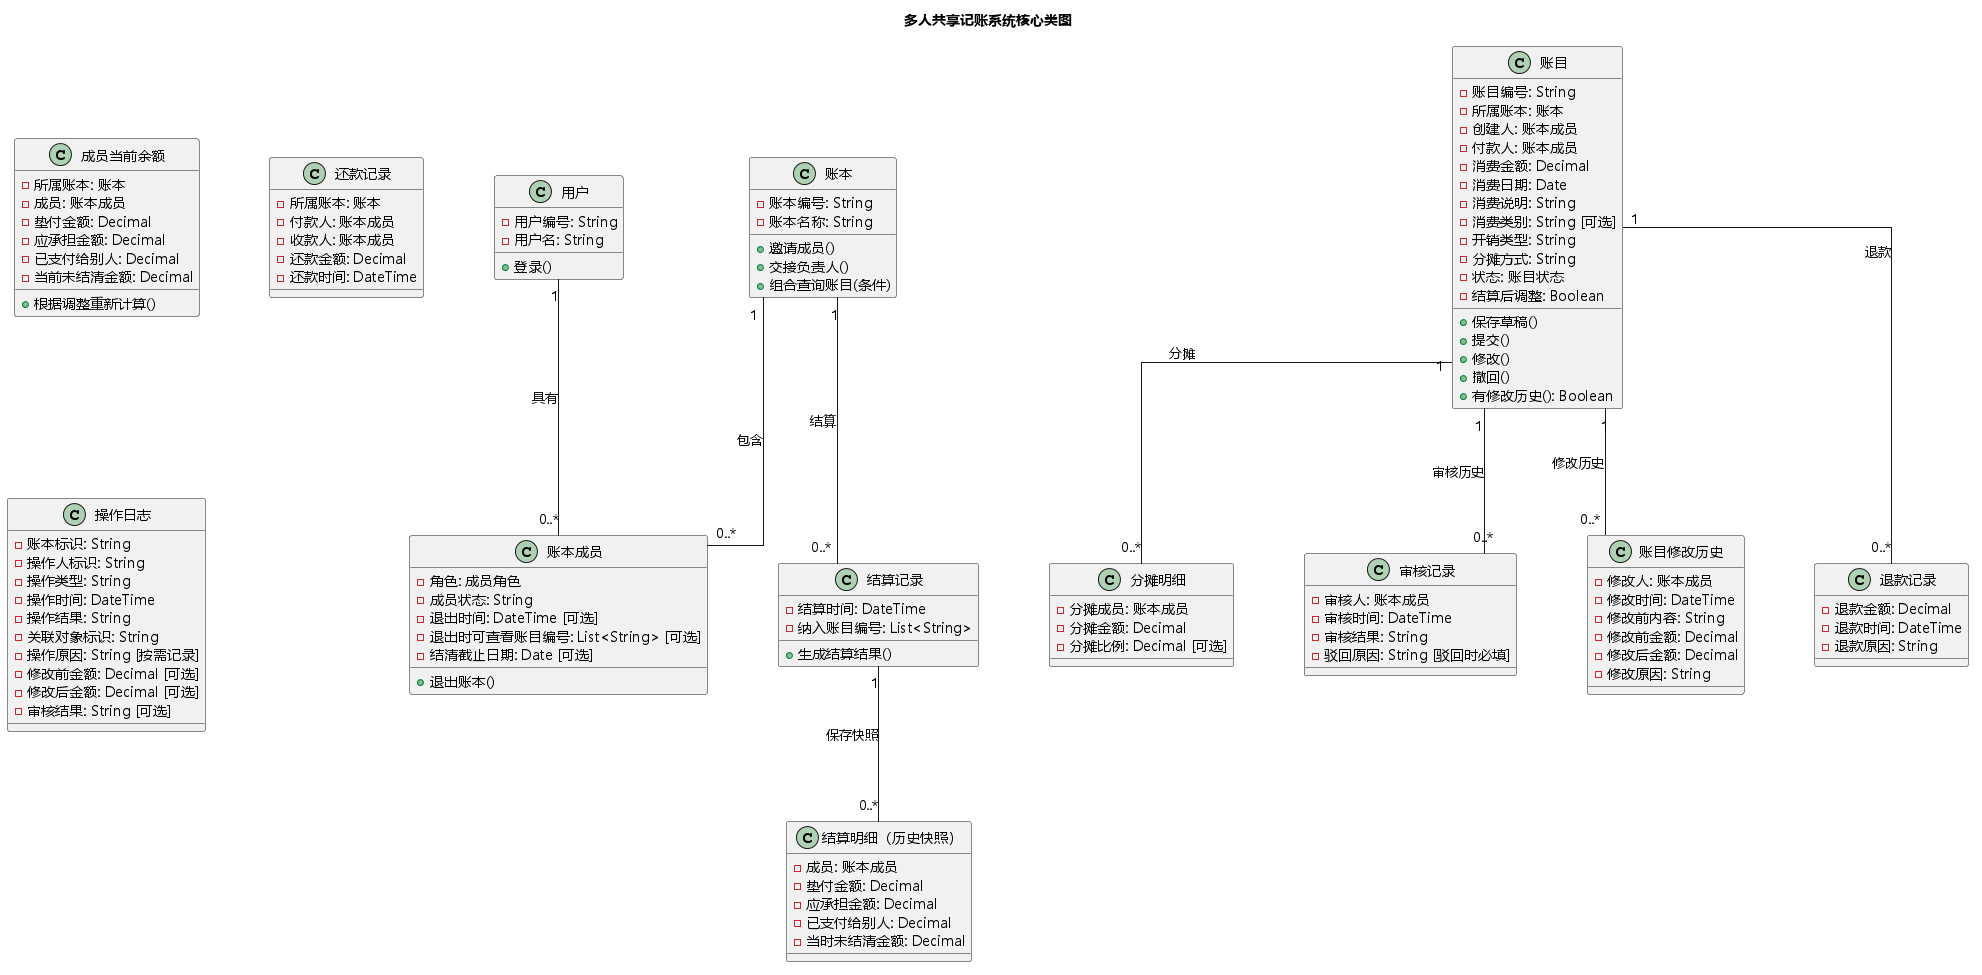

The diagram above was rendered by PlantUML. Its source (embedded in the PNG):
@startuml
skinparam backgroundColor white
skinparam shadowing false
skinparam linetype ortho
skinparam nodesep 70
skinparam ranksep 90
skinparam defaultFontName Microsoft YaHei
title 多人共享记账系统核心类图
class "用户" as User {
  - 用户编号: String
  - 用户名: String
  + 登录()
}

class "账本" as Ledger {
  - 账本编号: String
  - 账本名称: String
  + 邀请成员()
  + 交接负责人()
  + 组合查询账目(条件)
}

class "账本成员" as Membership {
  - 角色: 成员角色
  - 成员状态: String
  - 退出时间: DateTime [可选]
  - 退出时可查看账目编号: List<String> [可选]
  - 结清截止日期: Date [可选]
  + 退出账本()
}

class "账目" as Expense {
  - 账目编号: String
  - 所属账本: 账本
  - 创建人: 账本成员
  - 付款人: 账本成员
  - 消费金额: Decimal
  - 消费日期: Date
  - 消费说明: String
  - 消费类别: String [可选]
  - 开销类型: String
  - 分摊方式: String
  - 状态: 账目状态
  - 结算后调整: Boolean
  + 保存草稿()
  + 提交()
  + 修改()
  + 撤回()
  + 有修改历史(): Boolean
}

class "分摊明细" as Share {
  - 分摊成员: 账本成员
  - 分摊金额: Decimal
  - 分摊比例: Decimal [可选]
}

class "审核记录" as Review {
  - 审核人: 账本成员
  - 审核时间: DateTime
  - 审核结果: String
  - 驳回原因: String [驳回时必填]
}

class "账目修改历史" as Revision {
  - 修改人: 账本成员
  - 修改时间: DateTime
  - 修改前内容: String
  - 修改前金额: Decimal
  - 修改后金额: Decimal
  - 修改原因: String
}

class "退款记录" as Refund {
  - 退款金额: Decimal
  - 退款时间: DateTime
  - 退款原因: String
}

class "结算记录" as Settlement {
  - 结算时间: DateTime
  - 纳入账目编号: List<String>
  + 生成结算结果()
}

class "结算明细（历史快照）" as Balance {
  - 成员: 账本成员
  - 垫付金额: Decimal
  - 应承担金额: Decimal
  - 已支付给别人: Decimal
  - 当时未结清金额: Decimal
}

class "成员当前余额" as CurrentBalance {
  - 所属账本: 账本
  - 成员: 账本成员
  - 垫付金额: Decimal
  - 应承担金额: Decimal
  - 已支付给别人: Decimal
  - 当前未结清金额: Decimal
  + 根据调整重新计算()
}

class "还款记录" as Repayment {
  - 所属账本: 账本
  - 付款人: 账本成员
  - 收款人: 账本成员
  - 还款金额: Decimal
  - 还款时间: DateTime
}

class "操作日志" as Log {
  - 账本标识: String
  - 操作人标识: String
  - 操作类型: String
  - 操作时间: DateTime
  - 操作结果: String
  - 关联对象标识: String
  - 操作原因: String [按需记录]
  - 修改前金额: Decimal [可选]
  - 修改后金额: Decimal [可选]
  - 审核结果: String [可选]
}

User "1" -- "0..*" Membership : 具有
Ledger "1" -- "0..*" Membership : 包含
Expense "1" -- "0..*" Share : 分摊
Expense "1" -- "0..*" Review : 审核历史
Expense "1" -- "0..*" Revision : 修改历史
Expense "1" -- "0..*" Refund : 退款
Ledger "1" -- "0..*" Settlement : 结算
Settlement "1" -- "0..*" Balance : 保存快照
@enduml